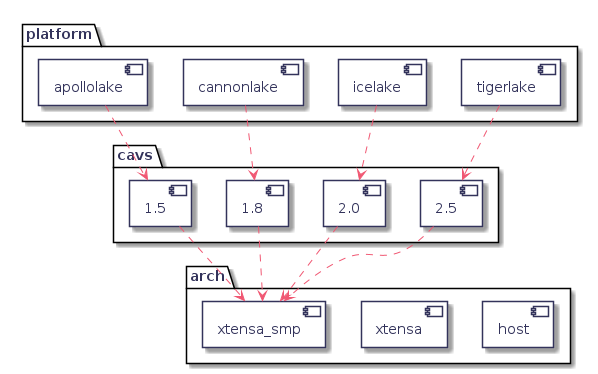

The diagram above was rendered by PlantUML. Its source (embedded in the PNG):
@startuml
hidefootbox
skinparam componentStyle uml2

skinparam defaultFontColor	#33335b

skinparam rectangle {
	color		#d6d6de
	backgroundColor	#ffffff
}

skinparam component {
	backgroundColor	#ffffff
	borderColor	#33335b
	arrowColor	#f05772
}

skinparam interface {
	backgroundColor	#ffffff
	borderColor	#f05772
}

skinparam class {
	backgroundColor	#ffffff
	borderColor	#33335b
	arrowColor	#f05772
}
skinparam stereotypeCBackgroundColor	#6fccdd

skinparam sequence {
	arrowColor		#4a4a86
	lifeLineBorderColor	#f05772
	groupBorderColor	#a1a1ca
	boxBorderColor		#a1a1ca
	dividerBorderColor	#d6d6de
	dividerBorderThickness	1
}
skinparam participant {
	borderColor		#33335b
	backgroundColor		#ffffff
}
skinparam actor {
	borderColor		#33335b
	backgroundColor		#ffffff
}

skinparam state {
	borderColor		#33335b
	backgroundColor		#ffffff
}

skinparam node {
	backgroundColor		#ffffff
}

skinparam note {
	backgroundColor 	#f6ed80
	borderColor		#d6d6de
}

skinparam activity {
	borderColor		#33335b
	backgroundColor		#ffffff
}

skinparam activityDiamond {
	borderColor		#33335b
	backgroundColor		#ffffff
}

skinparam arrowColor	#f05772
skinparam maxMessageSize 400
skinparam BoxPadding 4
package cavs {
   component 2.5
   component 2.0
   component 1.8
   component 1.5
}

package arch {
   component host
   component xtensa
   component xtensa_smp
}

1.5 ..> xtensa_smp
1.8 ..> xtensa_smp
2.0 ..> xtensa_smp
2.5 ..> xtensa_smp

package platform {
   component icelake
   component cannonlake
   component apollolake
   component tigerlake
}

apollolake ..> 1.5
cannonlake ..> 1.8
icelake ..> 2.0
tigerlake ..> 2.5

@enduml